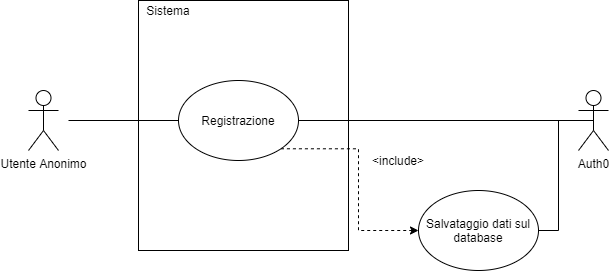

The diagram above was exported from draw.io. Its source (the exported page's mxGraphModel, read from the mxfile embedded in the PNG):
<mxGraphModel dx="517" dy="384" grid="1" gridSize="10" guides="1" tooltips="1" connect="1" arrows="1" fold="1" page="1" pageScale="1" pageWidth="827" pageHeight="1169" math="0" shadow="0">
  <root>
    <mxCell id="0" />
    <mxCell id="1" parent="0" />
    <mxCell id="pdiCb3dO6Oqi6A94moAD-12" style="edgeStyle=orthogonalEdgeStyle;rounded=0;orthogonalLoop=1;jettySize=auto;html=1;endArrow=none;endFill=0;" parent="1" target="L7NKFnQ29NJkpKg581X9-34" edge="1">
      <mxGeometry relative="1" as="geometry">
        <mxPoint x="160" y="270" as="sourcePoint" />
      </mxGeometry>
    </mxCell>
    <mxCell id="L7NKFnQ29NJkpKg581X9-1" value="Utente Anonimo&lt;br&gt;" style="shape=umlActor;verticalLabelPosition=bottom;verticalAlign=top;html=1;outlineConnect=0;" parent="1" vertex="1">
      <mxGeometry x="120" y="240" width="30" height="60" as="geometry" />
    </mxCell>
    <mxCell id="pdiCb3dO6Oqi6A94moAD-16" style="edgeStyle=orthogonalEdgeStyle;rounded=0;orthogonalLoop=1;jettySize=auto;html=1;exitX=1;exitY=0.5;exitDx=0;exitDy=0;entryX=0.5;entryY=0.5;entryDx=0;entryDy=0;entryPerimeter=0;endArrow=none;endFill=0;" parent="1" source="L7NKFnQ29NJkpKg581X9-2" target="pdiCb3dO6Oqi6A94moAD-13" edge="1">
      <mxGeometry relative="1" as="geometry">
        <Array as="points">
          <mxPoint x="650" y="380" />
          <mxPoint x="650" y="270" />
        </Array>
      </mxGeometry>
    </mxCell>
    <mxCell id="L7NKFnQ29NJkpKg581X9-2" value="Salvataggio dati sul database" style="ellipse;whiteSpace=wrap;html=1;" parent="1" vertex="1">
      <mxGeometry x="510" y="340" width="120" height="80" as="geometry" />
    </mxCell>
    <mxCell id="pdiCb3dO6Oqi6A94moAD-14" style="edgeStyle=orthogonalEdgeStyle;rounded=0;orthogonalLoop=1;jettySize=auto;html=1;exitX=1;exitY=0.5;exitDx=0;exitDy=0;endArrow=none;endFill=0;" parent="1" source="L7NKFnQ29NJkpKg581X9-34" target="pdiCb3dO6Oqi6A94moAD-13" edge="1">
      <mxGeometry relative="1" as="geometry" />
    </mxCell>
    <mxCell id="pdiCb3dO6Oqi6A94moAD-17" style="edgeStyle=orthogonalEdgeStyle;rounded=0;orthogonalLoop=1;jettySize=auto;html=1;exitX=1;exitY=1;exitDx=0;exitDy=0;entryX=0;entryY=0.5;entryDx=0;entryDy=0;endArrow=classic;endFill=1;dashed=1;" parent="1" source="L7NKFnQ29NJkpKg581X9-34" target="L7NKFnQ29NJkpKg581X9-2" edge="1">
      <mxGeometry relative="1" as="geometry" />
    </mxCell>
    <mxCell id="L7NKFnQ29NJkpKg581X9-34" value="Registrazione" style="ellipse;whiteSpace=wrap;html=1;" parent="1" vertex="1">
      <mxGeometry x="270" y="230" width="120" height="80" as="geometry" />
    </mxCell>
    <mxCell id="pdiCb3dO6Oqi6A94moAD-13" value="Auth0" style="shape=umlActor;verticalLabelPosition=bottom;verticalAlign=top;html=1;outlineConnect=0;" parent="1" vertex="1">
      <mxGeometry x="670" y="240" width="30" height="60" as="geometry" />
    </mxCell>
    <mxCell id="pdiCb3dO6Oqi6A94moAD-18" value="&amp;lt;include&amp;gt;" style="text;html=1;strokeColor=none;fillColor=none;align=center;verticalAlign=middle;whiteSpace=wrap;rounded=0;" parent="1" vertex="1">
      <mxGeometry x="470" y="300" width="40" height="20" as="geometry" />
    </mxCell>
    <mxCell id="pdiCb3dO6Oqi6A94moAD-22" value="" style="rounded=0;whiteSpace=wrap;html=1;gradientColor=#ffffff;fillColor=none;" parent="1" vertex="1">
      <mxGeometry x="230" y="150" width="210" height="250" as="geometry" />
    </mxCell>
    <mxCell id="pdiCb3dO6Oqi6A94moAD-23" value="Sistema" style="text;html=1;strokeColor=none;fillColor=none;align=center;verticalAlign=middle;whiteSpace=wrap;rounded=0;" parent="1" vertex="1">
      <mxGeometry x="230" y="150" width="60" height="20" as="geometry" />
    </mxCell>
  </root>
</mxGraphModel>